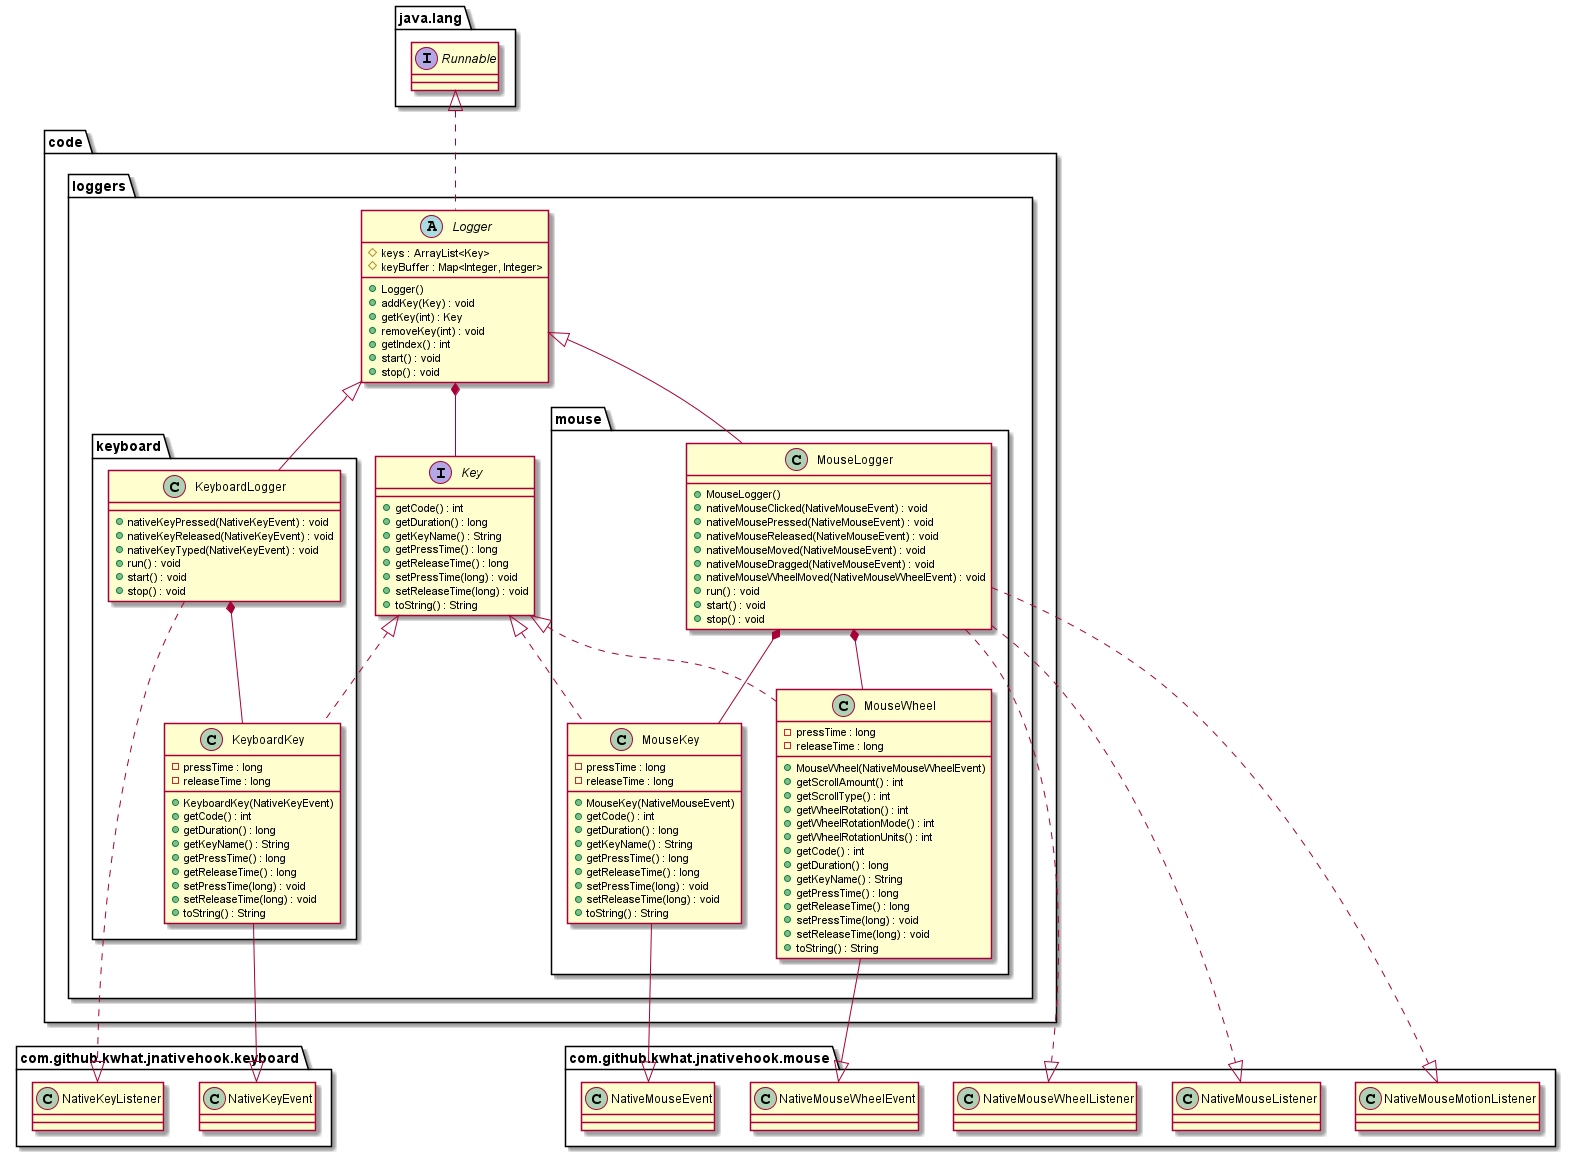

The diagram above was rendered by PlantUML. Its source (embedded in the PNG):
@startuml
'https://plantuml.com/class-diagram

package "code" {
    package "loggers" {
        interface "Key" {
            + getCode() : int
            + getDuration() : long
            + getKeyName() : String
            + getPressTime() : long
            + getReleaseTime() : long
            + setPressTime(long) : void
            + setReleaseTime(long) : void
            + toString() : String
        }

        abstract class "Logger" implements java.lang.Runnable {
            # keys : ArrayList<Key>
            # keyBuffer : Map<Integer, Integer>

            + Logger()
            + addKey(Key) : void
            + getKey(int) : Key
            + removeKey(int) : void
            + getIndex() : int
            + start() : void
            + stop() : void
        }

        Logger *-- Key

        package "keyboard" {
            class "KeyboardKey" implements Key {
                - pressTime : long
                - releaseTime : long

                + KeyboardKey(NativeKeyEvent)
                + getCode() : int
                + getDuration() : long
                + getKeyName() : String
                + getPressTime() : long
                + getReleaseTime() : long
                + setPressTime(long) : void
                + setReleaseTime(long) : void
                + toString() : String
            }
            ' extends com.github.kwhat.jnativehook.keyboard.NativeKeyEvent
            KeyboardKey --|> com.github.kwhat.jnativehook.keyboard.NativeKeyEvent

            class "KeyboardLogger" extends Logger {
                + nativeKeyPressed(NativeKeyEvent) : void
                + nativeKeyReleased(NativeKeyEvent) : void
                + nativeKeyTyped(NativeKeyEvent) : void
                + run() : void
                + start() : void
                + stop() : void
            }
            ' implements com.github.kwhat.jnativehook.keyboard.NativeKeyListener
            KeyboardLogger ..|> com.github.kwhat.jnativehook.keyboard.NativeKeyListener
            
            KeyboardLogger *-- KeyboardKey

        }
        package "mouse" {
            class "MouseKey" implements Key {
                - pressTime : long
                - releaseTime : long

                + MouseKey(NativeMouseEvent)
                + getCode() : int
                + getDuration() : long
                + getKeyName() : String
                + getPressTime() : long
                + getReleaseTime() : long
                + setPressTime(long) : void
                + setReleaseTime(long) : void
                + toString() : String
            }
            '  extends com.github.kwhat.jnativehook.mouse.NativeMouseEvent
            MouseKey --|> com.github.kwhat.jnativehook.mouse.NativeMouseEvent

            class "MouseLogger" extends Logger {
                + MouseLogger()
                + nativeMouseClicked(NativeMouseEvent) : void
                + nativeMousePressed(NativeMouseEvent) : void
                + nativeMouseReleased(NativeMouseEvent) : void
                + nativeMouseMoved(NativeMouseEvent) : void
                + nativeMouseDragged(NativeMouseEvent) : void
                + nativeMouseWheelMoved(NativeMouseWheelEvent) : void
                + run() : void
                + start() : void
                + stop() : void
            }
            '  implements com.github.kwhat.jnativehook.mouse.NativeMouseListener, com.github.kwhat.jnativehook.mouse.NativeMouseMotionListener, com.github.kwhat.jnativehook.mouse.NativeMouseWheelListener
            MouseLogger ..|> com.github.kwhat.jnativehook.mouse.NativeMouseListener
            MouseLogger ..|> com.github.kwhat.jnativehook.mouse.NativeMouseMotionListener
            MouseLogger ..|> com.github.kwhat.jnativehook.mouse.NativeMouseWheelListener

            class "MouseWheel" implements Key {
                - pressTime : long
                - releaseTime : long
                
                + MouseWheel(NativeMouseWheelEvent)
                + getScrollAmount() : int
                + getScrollType() : int
                + getWheelRotation() : int
                + getWheelRotationMode() : int
                + getWheelRotationUnits() : int
                + getCode() : int
                + getDuration() : long
                + getKeyName() : String
                + getPressTime() : long
                + getReleaseTime() : long
                + setPressTime(long) : void
                + setReleaseTime(long) : void
                + toString() : String
            }
            '  extends com.github.kwhat.jnativehook.mouse.NativeMouseWheelEvent
            MouseWheel --|> com.github.kwhat.jnativehook.mouse.NativeMouseWheelEvent
            
            MouseLogger *-- MouseKey
            MouseLogger *-- MouseWheel
        }
    }
}

@enduml